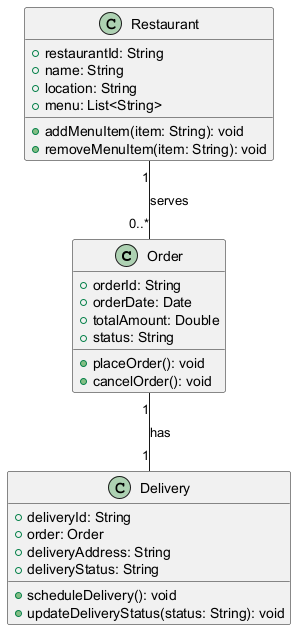

The diagram above was rendered by PlantUML. Its source (embedded in the PNG):
@startuml

class Order {
    +orderId: String
    +orderDate: Date
    +totalAmount: Double
    +status: String
    +placeOrder(): void
    +cancelOrder(): void
}

class Restaurant {
    +restaurantId: String
    +name: String
    +location: String
    +menu: List<String>
    +addMenuItem(item: String): void
    +removeMenuItem(item: String): void
}

class Delivery {
    +deliveryId: String
    +order: Order
    +deliveryAddress: String
    +deliveryStatus: String
    +scheduleDelivery(): void
    +updateDeliveryStatus(status: String): void
}

Order "1" -- "1" Delivery : has
Restaurant "1" -- "0..*" Order : serves

@enduml